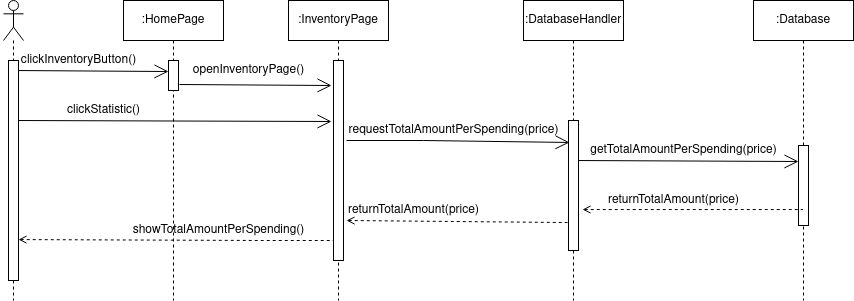

The diagram above was exported from draw.io. Its source (the exported page's mxGraphModel, read from the mxfile embedded in the PNG):
<mxGraphModel dx="1102" dy="569" grid="1" gridSize="10" guides="1" tooltips="1" connect="1" arrows="1" fold="1" page="1" pageScale="1" pageWidth="850" pageHeight="1100" math="0" shadow="0">
  <root>
    <mxCell id="0" />
    <mxCell id="1" parent="0" />
    <mxCell id="FPHSohxbr9F5R9n7vljX-2" value="" style="shape=umlLifeline;participant=umlActor;perimeter=lifelinePerimeter;whiteSpace=wrap;html=1;container=1;collapsible=0;recursiveResize=0;verticalAlign=top;spacingTop=36;outlineConnect=0;" parent="1" vertex="1">
      <mxGeometry x="40" y="40" width="20" height="300" as="geometry" />
    </mxCell>
    <mxCell id="FPHSohxbr9F5R9n7vljX-6" value="" style="endArrow=open;endFill=1;endSize=12;html=1;rounded=0;entryX=0;entryY=0.367;entryDx=0;entryDy=0;entryPerimeter=0;" parent="FPHSohxbr9F5R9n7vljX-2" target="FPHSohxbr9F5R9n7vljX-30" edge="1">
      <mxGeometry width="160" relative="1" as="geometry">
        <mxPoint x="10" y="70" as="sourcePoint" />
        <mxPoint x="180" y="70" as="targetPoint" />
      </mxGeometry>
    </mxCell>
    <mxCell id="FPHSohxbr9F5R9n7vljX-11" value="" style="endArrow=open;endFill=1;endSize=12;html=1;rounded=0;entryX=-0.2;entryY=0.305;entryDx=0;entryDy=0;entryPerimeter=0;" parent="FPHSohxbr9F5R9n7vljX-2" target="FPHSohxbr9F5R9n7vljX-31" edge="1">
      <mxGeometry width="160" relative="1" as="geometry">
        <mxPoint x="10" y="120" as="sourcePoint" />
        <mxPoint x="170" y="120" as="targetPoint" />
      </mxGeometry>
    </mxCell>
    <mxCell id="FPHSohxbr9F5R9n7vljX-28" value="" style="html=1;points=[];perimeter=orthogonalPerimeter;" parent="FPHSohxbr9F5R9n7vljX-2" vertex="1">
      <mxGeometry x="5" y="60" width="10" height="220" as="geometry" />
    </mxCell>
    <mxCell id="FPHSohxbr9F5R9n7vljX-3" value=":InventoryPage" style="shape=umlLifeline;perimeter=lifelinePerimeter;whiteSpace=wrap;html=1;container=1;collapsible=0;recursiveResize=0;outlineConnect=0;" parent="1" vertex="1">
      <mxGeometry x="325" y="40" width="100" height="300" as="geometry" />
    </mxCell>
    <mxCell id="FPHSohxbr9F5R9n7vljX-4" value=":DatabaseHandler" style="shape=umlLifeline;perimeter=lifelinePerimeter;whiteSpace=wrap;html=1;container=1;collapsible=0;recursiveResize=0;outlineConnect=0;" parent="1" vertex="1">
      <mxGeometry x="560" y="40" width="100" height="300" as="geometry" />
    </mxCell>
    <mxCell id="FPHSohxbr9F5R9n7vljX-12" value="" style="endArrow=open;endFill=1;endSize=12;html=1;rounded=0;entryX=0;entryY=0.2;entryDx=0;entryDy=0;entryPerimeter=0;" parent="FPHSohxbr9F5R9n7vljX-4" target="FPHSohxbr9F5R9n7vljX-35" edge="1">
      <mxGeometry width="160" relative="1" as="geometry">
        <mxPoint x="50" y="160" as="sourcePoint" />
        <mxPoint x="210" y="160" as="targetPoint" />
      </mxGeometry>
    </mxCell>
    <mxCell id="FPHSohxbr9F5R9n7vljX-34" value="" style="html=1;points=[];perimeter=orthogonalPerimeter;" parent="FPHSohxbr9F5R9n7vljX-4" vertex="1">
      <mxGeometry x="45" y="120" width="10" height="130" as="geometry" />
    </mxCell>
    <mxCell id="FPHSohxbr9F5R9n7vljX-5" value=":Database" style="shape=umlLifeline;perimeter=lifelinePerimeter;whiteSpace=wrap;html=1;container=1;collapsible=0;recursiveResize=0;outlineConnect=0;" parent="1" vertex="1">
      <mxGeometry x="790" y="40" width="100" height="300" as="geometry" />
    </mxCell>
    <mxCell id="FPHSohxbr9F5R9n7vljX-35" value="" style="html=1;points=[];perimeter=orthogonalPerimeter;" parent="FPHSohxbr9F5R9n7vljX-5" vertex="1">
      <mxGeometry x="45" y="145" width="10" height="80" as="geometry" />
    </mxCell>
    <mxCell id="FPHSohxbr9F5R9n7vljX-7" value="&lt;div&gt;:HomePage&lt;/div&gt;" style="shape=umlLifeline;perimeter=lifelinePerimeter;whiteSpace=wrap;html=1;container=1;collapsible=0;recursiveResize=0;outlineConnect=0;" parent="1" vertex="1">
      <mxGeometry x="160" y="40" width="100" height="300" as="geometry" />
    </mxCell>
    <mxCell id="FPHSohxbr9F5R9n7vljX-30" value="" style="html=1;points=[];perimeter=orthogonalPerimeter;" parent="FPHSohxbr9F5R9n7vljX-7" vertex="1">
      <mxGeometry x="45" y="60" width="10" height="30" as="geometry" />
    </mxCell>
    <mxCell id="FPHSohxbr9F5R9n7vljX-10" value="" style="endArrow=open;endFill=1;endSize=12;html=1;rounded=0;exitX=1.3;exitY=0.4;exitDx=0;exitDy=0;exitPerimeter=0;entryX=0.1;entryY=0.169;entryDx=0;entryDy=0;entryPerimeter=0;" parent="1" source="FPHSohxbr9F5R9n7vljX-31" target="FPHSohxbr9F5R9n7vljX-34" edge="1">
      <mxGeometry width="160" relative="1" as="geometry">
        <mxPoint x="380" y="160" as="sourcePoint" />
        <mxPoint x="540" y="160" as="targetPoint" />
        <Array as="points">
          <mxPoint x="460" y="180" />
        </Array>
      </mxGeometry>
    </mxCell>
    <mxCell id="FPHSohxbr9F5R9n7vljX-16" value="clickInventoryButton()" style="text;html=1;align=center;verticalAlign=middle;resizable=0;points=[];autosize=1;strokeColor=none;fillColor=none;" parent="1" vertex="1">
      <mxGeometry x="50" y="90" width="130" height="20" as="geometry" />
    </mxCell>
    <mxCell id="FPHSohxbr9F5R9n7vljX-21" value="openInventoryPage()" style="text;html=1;align=center;verticalAlign=middle;resizable=0;points=[];autosize=1;strokeColor=none;fillColor=none;" parent="1" vertex="1">
      <mxGeometry x="220" y="100" width="130" height="20" as="geometry" />
    </mxCell>
    <mxCell id="FPHSohxbr9F5R9n7vljX-22" value="clickStatistic()" style="text;html=1;align=center;verticalAlign=middle;resizable=0;points=[];autosize=1;strokeColor=none;fillColor=none;" parent="1" vertex="1">
      <mxGeometry x="95" y="140" width="90" height="20" as="geometry" />
    </mxCell>
    <mxCell id="FPHSohxbr9F5R9n7vljX-23" value="getTotalAmountPerSpending(price)" style="text;html=1;align=center;verticalAlign=middle;resizable=0;points=[];autosize=1;strokeColor=none;fillColor=none;" parent="1" vertex="1">
      <mxGeometry x="620" y="180" width="200" height="20" as="geometry" />
    </mxCell>
    <mxCell id="FPHSohxbr9F5R9n7vljX-25" value="returnTotalAmount(price)" style="text;html=1;align=center;verticalAlign=middle;resizable=0;points=[];autosize=1;strokeColor=none;fillColor=none;" parent="1" vertex="1">
      <mxGeometry x="635" y="230" width="150" height="20" as="geometry" />
    </mxCell>
    <mxCell id="FPHSohxbr9F5R9n7vljX-26" value="returnTotalAmount(price)" style="text;html=1;align=center;verticalAlign=middle;resizable=0;points=[];autosize=1;strokeColor=none;fillColor=none;" parent="1" vertex="1">
      <mxGeometry x="375" y="240" width="150" height="20" as="geometry" />
    </mxCell>
    <mxCell id="FPHSohxbr9F5R9n7vljX-15" value="" style="endArrow=none;dashed=1;endFill=0;endSize=12;html=1;rounded=0;startArrow=open;startFill=0;exitX=1;exitY=0.814;exitDx=0;exitDy=0;exitPerimeter=0;" parent="1" source="FPHSohxbr9F5R9n7vljX-28" target="FPHSohxbr9F5R9n7vljX-3" edge="1">
      <mxGeometry width="160" relative="1" as="geometry">
        <mxPoint x="60" y="280" as="sourcePoint" />
        <mxPoint x="360" y="290" as="targetPoint" />
        <Array as="points">
          <mxPoint x="300" y="280" />
        </Array>
      </mxGeometry>
    </mxCell>
    <mxCell id="FPHSohxbr9F5R9n7vljX-27" value="showTotalAmountPerSpending()" style="text;html=1;align=center;verticalAlign=middle;resizable=0;points=[];autosize=1;strokeColor=none;fillColor=none;" parent="1" vertex="1">
      <mxGeometry x="160" y="260" width="190" height="20" as="geometry" />
    </mxCell>
    <mxCell id="FPHSohxbr9F5R9n7vljX-8" value="" style="endArrow=open;endFill=1;endSize=12;html=1;rounded=0;startArrow=none;" parent="1" source="FPHSohxbr9F5R9n7vljX-31" target="FPHSohxbr9F5R9n7vljX-3" edge="1">
      <mxGeometry width="160" relative="1" as="geometry">
        <mxPoint x="210" y="130" as="sourcePoint" />
        <mxPoint x="370" y="130" as="targetPoint" />
      </mxGeometry>
    </mxCell>
    <mxCell id="FPHSohxbr9F5R9n7vljX-31" value="" style="html=1;points=[];perimeter=orthogonalPerimeter;" parent="1" vertex="1">
      <mxGeometry x="370" y="100" width="10" height="200" as="geometry" />
    </mxCell>
    <mxCell id="FPHSohxbr9F5R9n7vljX-32" value="" style="endArrow=open;endFill=0;endSize=12;html=1;rounded=0;exitX=1.1;exitY=0.8;exitDx=0;exitDy=0;exitPerimeter=0;entryX=-0.2;entryY=0.125;entryDx=0;entryDy=0;entryPerimeter=0;" parent="1" source="FPHSohxbr9F5R9n7vljX-30" target="FPHSohxbr9F5R9n7vljX-31" edge="1">
      <mxGeometry width="160" relative="1" as="geometry">
        <mxPoint x="230" y="120" as="sourcePoint" />
        <mxPoint x="360" y="120" as="targetPoint" />
      </mxGeometry>
    </mxCell>
    <mxCell id="FPHSohxbr9F5R9n7vljX-14" value="" style="endArrow=none;dashed=1;endFill=0;endSize=12;html=1;rounded=0;startArrow=open;startFill=0;exitX=1.3;exitY=0.8;exitDx=0;exitDy=0;exitPerimeter=0;entryX=-0.1;entryY=0.785;entryDx=0;entryDy=0;entryPerimeter=0;" parent="1" source="FPHSohxbr9F5R9n7vljX-31" target="FPHSohxbr9F5R9n7vljX-34" edge="1">
      <mxGeometry width="160" relative="1" as="geometry">
        <mxPoint x="390" y="260" as="sourcePoint" />
        <mxPoint x="600" y="260" as="targetPoint" />
      </mxGeometry>
    </mxCell>
    <mxCell id="FPHSohxbr9F5R9n7vljX-24" value="requestTotalAmountPerSpending(price)" style="text;html=1;align=center;verticalAlign=middle;resizable=0;points=[];autosize=1;strokeColor=none;fillColor=none;" parent="1" vertex="1">
      <mxGeometry x="375" y="160" width="230" height="20" as="geometry" />
    </mxCell>
    <mxCell id="FPHSohxbr9F5R9n7vljX-13" value="" style="endArrow=none;dashed=1;endFill=0;endSize=12;html=1;rounded=0;startArrow=open;startFill=0;exitX=1.4;exitY=0.685;exitDx=0;exitDy=0;exitPerimeter=0;" parent="1" source="FPHSohxbr9F5R9n7vljX-34" target="FPHSohxbr9F5R9n7vljX-5" edge="1">
      <mxGeometry width="160" relative="1" as="geometry">
        <mxPoint x="620" y="240" as="sourcePoint" />
        <mxPoint x="780" y="240" as="targetPoint" />
      </mxGeometry>
    </mxCell>
  </root>
</mxGraphModel>